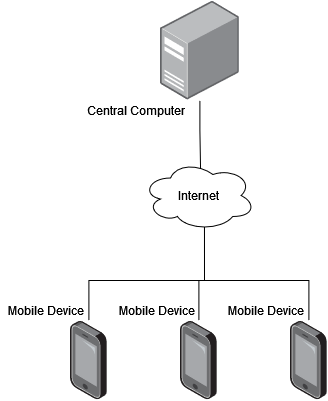

The diagram above was exported from draw.io. Its source (the exported page's mxGraphModel, read from the mxfile embedded in the PNG):
<mxGraphModel dx="1422" dy="790" grid="1" gridSize="10" guides="1" tooltips="1" connect="1" arrows="1" fold="1" page="1" pageScale="1" pageWidth="1169" pageHeight="827" math="0" shadow="0">
  <root>
    <mxCell id="0" />
    <mxCell id="1" parent="0" />
    <mxCell id="W5sesVD1aGQKpxGDoRDa-9" style="edgeStyle=orthogonalEdgeStyle;rounded=0;orthogonalLoop=1;jettySize=auto;html=1;entryX=0.515;entryY=0.114;entryDx=0;entryDy=0;entryPerimeter=0;shadow=0;endArrow=none;endFill=0;" parent="1" source="W5sesVD1aGQKpxGDoRDa-1" target="W5sesVD1aGQKpxGDoRDa-5" edge="1">
      <mxGeometry relative="1" as="geometry" />
    </mxCell>
    <mxCell id="W5sesVD1aGQKpxGDoRDa-1" value="" style="points=[];aspect=fixed;html=1;align=center;shadow=0;dashed=0;image;image=img/lib/allied_telesis/computer_and_terminals/Server_Desktop.svg;" parent="1" vertex="1">
      <mxGeometry x="579.89" y="80" width="78.89" height="100" as="geometry" />
    </mxCell>
    <mxCell id="W5sesVD1aGQKpxGDoRDa-11" style="edgeStyle=orthogonalEdgeStyle;rounded=0;orthogonalLoop=1;jettySize=auto;html=1;entryX=0.55;entryY=0.95;entryDx=0;entryDy=0;entryPerimeter=0;shadow=0;endArrow=none;endFill=0;" parent="1" source="W5sesVD1aGQKpxGDoRDa-2" target="W5sesVD1aGQKpxGDoRDa-5" edge="1">
      <mxGeometry relative="1" as="geometry">
        <Array as="points">
          <mxPoint x="618" y="360" />
          <mxPoint x="624" y="360" />
        </Array>
      </mxGeometry>
    </mxCell>
    <mxCell id="W5sesVD1aGQKpxGDoRDa-2" value="" style="points=[];aspect=fixed;html=1;align=center;shadow=0;dashed=0;image;image=img/lib/allied_telesis/computer_and_terminals/Smartphone.svg;" parent="1" vertex="1">
      <mxGeometry x="600" y="400" width="36.67" height="80" as="geometry" />
    </mxCell>
    <mxCell id="W5sesVD1aGQKpxGDoRDa-12" style="edgeStyle=orthogonalEdgeStyle;rounded=0;orthogonalLoop=1;jettySize=auto;html=1;entryX=0.55;entryY=0.95;entryDx=0;entryDy=0;entryPerimeter=0;shadow=0;endArrow=none;endFill=0;" parent="1" source="W5sesVD1aGQKpxGDoRDa-3" target="W5sesVD1aGQKpxGDoRDa-5" edge="1">
      <mxGeometry relative="1" as="geometry">
        <Array as="points">
          <mxPoint x="728" y="360" />
          <mxPoint x="624" y="360" />
        </Array>
      </mxGeometry>
    </mxCell>
    <mxCell id="W5sesVD1aGQKpxGDoRDa-3" value="" style="points=[];aspect=fixed;html=1;align=center;shadow=0;dashed=0;image;image=img/lib/allied_telesis/computer_and_terminals/Smartphone.svg;" parent="1" vertex="1">
      <mxGeometry x="710" y="400" width="36.67" height="80" as="geometry" />
    </mxCell>
    <mxCell id="W5sesVD1aGQKpxGDoRDa-10" style="edgeStyle=orthogonalEdgeStyle;rounded=0;orthogonalLoop=1;jettySize=auto;html=1;entryX=0.55;entryY=0.95;entryDx=0;entryDy=0;entryPerimeter=0;shadow=0;endArrow=none;endFill=0;" parent="1" source="W5sesVD1aGQKpxGDoRDa-4" target="W5sesVD1aGQKpxGDoRDa-5" edge="1">
      <mxGeometry relative="1" as="geometry">
        <Array as="points">
          <mxPoint x="508" y="360" />
          <mxPoint x="624" y="360" />
        </Array>
      </mxGeometry>
    </mxCell>
    <mxCell id="W5sesVD1aGQKpxGDoRDa-4" value="" style="points=[];aspect=fixed;html=1;align=center;shadow=0;dashed=0;image;image=img/lib/allied_telesis/computer_and_terminals/Smartphone.svg;" parent="1" vertex="1">
      <mxGeometry x="490" y="400" width="36.67" height="80" as="geometry" />
    </mxCell>
    <mxCell id="W5sesVD1aGQKpxGDoRDa-5" value="Internet" style="ellipse;shape=cloud;whiteSpace=wrap;html=1;align=center;" parent="1" vertex="1">
      <mxGeometry x="561.84" y="240" width="113" height="70" as="geometry" />
    </mxCell>
    <mxCell id="W5sesVD1aGQKpxGDoRDa-13" value="Central Computer" style="text;html=1;align=center;verticalAlign=middle;resizable=0;points=[];autosize=1;strokeColor=none;fillColor=none;" parent="1" vertex="1">
      <mxGeometry x="499.9999999999999" y="180" width="110" height="20" as="geometry" />
    </mxCell>
    <mxCell id="W5sesVD1aGQKpxGDoRDa-14" value="Mobile Device" style="text;html=1;align=center;verticalAlign=middle;resizable=0;points=[];autosize=1;strokeColor=none;fillColor=none;" parent="1" vertex="1">
      <mxGeometry x="420.00000000000006" y="380" width="90" height="20" as="geometry" />
    </mxCell>
    <mxCell id="Dxaqzh8SWaXD03ZvoHhq-1" value="Mobile Device" style="text;html=1;align=center;verticalAlign=middle;resizable=0;points=[];autosize=1;strokeColor=none;fillColor=none;" parent="1" vertex="1">
      <mxGeometry x="531" y="380" width="90" height="20" as="geometry" />
    </mxCell>
    <mxCell id="Dxaqzh8SWaXD03ZvoHhq-2" value="Mobile Device" style="text;html=1;align=center;verticalAlign=middle;resizable=0;points=[];autosize=1;strokeColor=none;fillColor=none;" parent="1" vertex="1">
      <mxGeometry x="640" y="380" width="90" height="20" as="geometry" />
    </mxCell>
  </root>
</mxGraphModel>